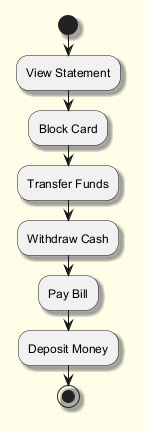

The diagram above was rendered by PlantUML. Its source (embedded in the PNG):
@startuml
skinparam backgroundColor #FFFDE7
skinparam classBackgroundColor #FFF9C4
skinparam classBorderColor #F57F17
skinparam shadowing true
start
:View Statement;
:Block Card;
:Transfer Funds;
:Withdraw Cash;
:Pay Bill;
:Deposit Money;
stop
@enduml